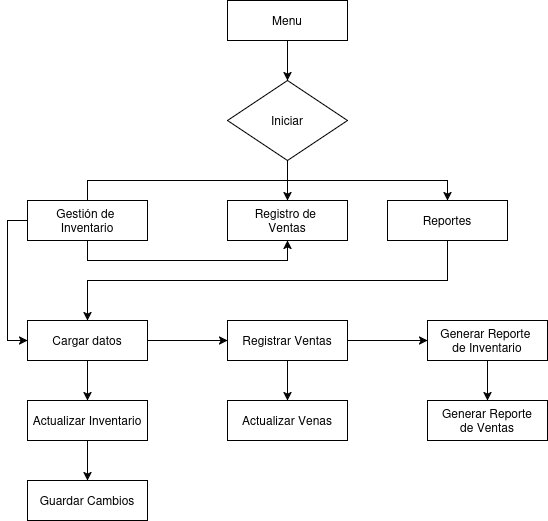

The diagram above was exported from draw.io. Its source (the exported page's mxGraphModel, read from the mxfile embedded in the PNG):
<mxGraphModel dx="811" dy="515" grid="1" gridSize="10" guides="1" tooltips="1" connect="1" arrows="1" fold="1" page="1" pageScale="1" pageWidth="850" pageHeight="1100" math="0" shadow="0">
  <root>
    <mxCell id="XYymr34rofc_vsuDKBmw-0" />
    <mxCell id="XYymr34rofc_vsuDKBmw-1" parent="XYymr34rofc_vsuDKBmw-0" />
    <mxCell id="2sU14Gwpdd_Sj2lSNyCn-2" edge="1" parent="XYymr34rofc_vsuDKBmw-1" source="2sU14Gwpdd_Sj2lSNyCn-0" style="edgeStyle=orthogonalEdgeStyle;rounded=0;orthogonalLoop=1;jettySize=auto;html=1;" target="2sU14Gwpdd_Sj2lSNyCn-1">
      <mxGeometry relative="1" as="geometry" />
    </mxCell>
    <mxCell id="2sU14Gwpdd_Sj2lSNyCn-0" parent="XYymr34rofc_vsuDKBmw-1" style="rounded=0;whiteSpace=wrap;html=1;" value="Menu" vertex="1">
      <mxGeometry height="40" width="120" x="320" as="geometry" />
    </mxCell>
    <mxCell id="2sU14Gwpdd_Sj2lSNyCn-33" edge="1" parent="XYymr34rofc_vsuDKBmw-1" source="2sU14Gwpdd_Sj2lSNyCn-1" style="edgeStyle=orthogonalEdgeStyle;rounded=0;orthogonalLoop=1;jettySize=auto;html=1;" target="2sU14Gwpdd_Sj2lSNyCn-6">
      <mxGeometry relative="1" as="geometry" />
    </mxCell>
    <mxCell id="2sU14Gwpdd_Sj2lSNyCn-1" parent="XYymr34rofc_vsuDKBmw-1" style="rhombus;whiteSpace=wrap;html=1;" value="&lt;div&gt;Iniciar&lt;/div&gt;" vertex="1">
      <mxGeometry height="80" width="120" x="320" y="80" as="geometry" />
    </mxCell>
    <mxCell id="2sU14Gwpdd_Sj2lSNyCn-6" parent="XYymr34rofc_vsuDKBmw-1" style="rounded=0;whiteSpace=wrap;html=1;" value="&lt;div&gt;Registro de&amp;nbsp;&lt;/div&gt;&lt;div&gt;Ventas&lt;/div&gt;" vertex="1">
      <mxGeometry height="40" width="120" x="320" y="200" as="geometry" />
    </mxCell>
    <mxCell id="2sU14Gwpdd_Sj2lSNyCn-19" edge="1" parent="XYymr34rofc_vsuDKBmw-1" source="2sU14Gwpdd_Sj2lSNyCn-7" style="edgeStyle=orthogonalEdgeStyle;rounded=0;orthogonalLoop=1;jettySize=auto;html=1;exitX=0.5;exitY=0;exitDx=0;exitDy=0;entryX=0.5;entryY=0;entryDx=0;entryDy=0;" target="2sU14Gwpdd_Sj2lSNyCn-8">
      <mxGeometry relative="1" as="geometry">
        <mxPoint x="580" y="210" as="targetPoint" />
      </mxGeometry>
    </mxCell>
    <mxCell id="2sU14Gwpdd_Sj2lSNyCn-24" edge="1" parent="XYymr34rofc_vsuDKBmw-1" source="2sU14Gwpdd_Sj2lSNyCn-7" style="edgeStyle=orthogonalEdgeStyle;rounded=0;orthogonalLoop=1;jettySize=auto;html=1;exitX=0.5;exitY=1;exitDx=0;exitDy=0;entryX=0.5;entryY=1;entryDx=0;entryDy=0;" target="2sU14Gwpdd_Sj2lSNyCn-6">
      <mxGeometry relative="1" as="geometry" />
    </mxCell>
    <mxCell id="2sU14Gwpdd_Sj2lSNyCn-41" edge="1" parent="XYymr34rofc_vsuDKBmw-1" source="2sU14Gwpdd_Sj2lSNyCn-7" style="edgeStyle=orthogonalEdgeStyle;rounded=0;orthogonalLoop=1;jettySize=auto;html=1;exitX=0;exitY=0.5;exitDx=0;exitDy=0;entryX=0;entryY=0.5;entryDx=0;entryDy=0;" target="2sU14Gwpdd_Sj2lSNyCn-9">
      <mxGeometry relative="1" as="geometry" />
    </mxCell>
    <mxCell id="2sU14Gwpdd_Sj2lSNyCn-7" parent="XYymr34rofc_vsuDKBmw-1" style="rounded=0;whiteSpace=wrap;html=1;" value="&lt;div&gt;Gestión de&amp;nbsp;&lt;/div&gt;&lt;div&gt;Inventario&lt;/div&gt;" vertex="1">
      <mxGeometry height="40" width="120" x="120" y="200" as="geometry" />
    </mxCell>
    <mxCell id="2sU14Gwpdd_Sj2lSNyCn-30" edge="1" parent="XYymr34rofc_vsuDKBmw-1" source="2sU14Gwpdd_Sj2lSNyCn-8" style="edgeStyle=orthogonalEdgeStyle;rounded=0;orthogonalLoop=1;jettySize=auto;html=1;exitX=0.5;exitY=1;exitDx=0;exitDy=0;" target="2sU14Gwpdd_Sj2lSNyCn-9">
      <mxGeometry relative="1" as="geometry">
        <mxPoint x="580" y="250" as="sourcePoint" />
      </mxGeometry>
    </mxCell>
    <mxCell id="2sU14Gwpdd_Sj2lSNyCn-8" parent="XYymr34rofc_vsuDKBmw-1" style="rounded=0;whiteSpace=wrap;html=1;" value="Reportes" vertex="1">
      <mxGeometry height="40" width="120" x="480" y="200" as="geometry" />
    </mxCell>
    <mxCell id="2sU14Gwpdd_Sj2lSNyCn-22" edge="1" parent="XYymr34rofc_vsuDKBmw-1" source="2sU14Gwpdd_Sj2lSNyCn-9" style="edgeStyle=orthogonalEdgeStyle;rounded=0;orthogonalLoop=1;jettySize=auto;html=1;" target="2sU14Gwpdd_Sj2lSNyCn-10" value="">
      <mxGeometry relative="1" as="geometry" />
    </mxCell>
    <mxCell id="2sU14Gwpdd_Sj2lSNyCn-39" edge="1" parent="XYymr34rofc_vsuDKBmw-1" source="2sU14Gwpdd_Sj2lSNyCn-9" style="edgeStyle=orthogonalEdgeStyle;rounded=0;orthogonalLoop=1;jettySize=auto;html=1;exitX=1;exitY=0.5;exitDx=0;exitDy=0;entryX=0;entryY=0.5;entryDx=0;entryDy=0;" target="2sU14Gwpdd_Sj2lSNyCn-14">
      <mxGeometry relative="1" as="geometry" />
    </mxCell>
    <mxCell id="2sU14Gwpdd_Sj2lSNyCn-9" parent="XYymr34rofc_vsuDKBmw-1" style="rounded=0;whiteSpace=wrap;html=1;" value="Cargar datos" vertex="1">
      <mxGeometry height="40" width="120" x="120" y="320" as="geometry" />
    </mxCell>
    <mxCell id="2sU14Gwpdd_Sj2lSNyCn-25" edge="1" parent="XYymr34rofc_vsuDKBmw-1" source="2sU14Gwpdd_Sj2lSNyCn-10" style="edgeStyle=orthogonalEdgeStyle;rounded=0;orthogonalLoop=1;jettySize=auto;html=1;exitX=0.5;exitY=1;exitDx=0;exitDy=0;entryX=0.5;entryY=0;entryDx=0;entryDy=0;" target="2sU14Gwpdd_Sj2lSNyCn-11">
      <mxGeometry relative="1" as="geometry" />
    </mxCell>
    <mxCell id="2sU14Gwpdd_Sj2lSNyCn-10" parent="XYymr34rofc_vsuDKBmw-1" style="rounded=0;whiteSpace=wrap;html=1;" value="Actualizar Inventario" vertex="1">
      <mxGeometry height="40" width="120" x="120" y="400" as="geometry" />
    </mxCell>
    <mxCell id="2sU14Gwpdd_Sj2lSNyCn-11" parent="XYymr34rofc_vsuDKBmw-1" style="rounded=0;whiteSpace=wrap;html=1;" value="Guardar Cambios" vertex="1">
      <mxGeometry height="40" width="120" x="120" y="480" as="geometry" />
    </mxCell>
    <mxCell id="2sU14Gwpdd_Sj2lSNyCn-29" edge="1" parent="XYymr34rofc_vsuDKBmw-1" source="2sU14Gwpdd_Sj2lSNyCn-14" style="edgeStyle=orthogonalEdgeStyle;rounded=0;orthogonalLoop=1;jettySize=auto;html=1;exitX=1;exitY=0.5;exitDx=0;exitDy=0;">
      <mxGeometry relative="1" as="geometry">
        <mxPoint x="520" y="340" as="targetPoint" />
      </mxGeometry>
    </mxCell>
    <mxCell id="2sU14Gwpdd_Sj2lSNyCn-31" edge="1" parent="XYymr34rofc_vsuDKBmw-1" source="2sU14Gwpdd_Sj2lSNyCn-14" style="edgeStyle=orthogonalEdgeStyle;rounded=0;orthogonalLoop=1;jettySize=auto;html=1;exitX=0.5;exitY=1;exitDx=0;exitDy=0;entryX=0.5;entryY=0;entryDx=0;entryDy=0;" target="2sU14Gwpdd_Sj2lSNyCn-15">
      <mxGeometry relative="1" as="geometry" />
    </mxCell>
    <mxCell id="2sU14Gwpdd_Sj2lSNyCn-14" parent="XYymr34rofc_vsuDKBmw-1" style="rounded=0;whiteSpace=wrap;html=1;" value="Registrar Ventas" vertex="1">
      <mxGeometry height="40" width="120" x="320" y="320" as="geometry" />
    </mxCell>
    <mxCell id="2sU14Gwpdd_Sj2lSNyCn-15" parent="XYymr34rofc_vsuDKBmw-1" style="rounded=0;whiteSpace=wrap;html=1;" value="Actualizar Venas" vertex="1">
      <mxGeometry height="40" width="120" x="320" y="400" as="geometry" />
    </mxCell>
    <mxCell id="2sU14Gwpdd_Sj2lSNyCn-32" edge="1" parent="XYymr34rofc_vsuDKBmw-1" style="edgeStyle=orthogonalEdgeStyle;rounded=0;orthogonalLoop=1;jettySize=auto;html=1;exitX=0.5;exitY=1;exitDx=0;exitDy=0;entryX=0.5;entryY=0;entryDx=0;entryDy=0;" target="2sU14Gwpdd_Sj2lSNyCn-17">
      <mxGeometry relative="1" as="geometry">
        <mxPoint x="580" y="360" as="sourcePoint" />
        <mxPoint x="580" y="410" as="targetPoint" />
      </mxGeometry>
    </mxCell>
    <mxCell id="2sU14Gwpdd_Sj2lSNyCn-17" parent="XYymr34rofc_vsuDKBmw-1" style="rounded=0;whiteSpace=wrap;html=1;" value="&lt;div&gt;Generar Reporte&lt;/div&gt;&lt;div&gt;de Ventas&lt;/div&gt;" vertex="1">
      <mxGeometry height="40" width="120" x="520" y="400" as="geometry" />
    </mxCell>
    <mxCell id="2sU14Gwpdd_Sj2lSNyCn-38" parent="XYymr34rofc_vsuDKBmw-1" style="rounded=0;whiteSpace=wrap;html=1;" value="&lt;div&gt;Generar Reporte&amp;nbsp;&lt;/div&gt;&lt;div&gt;de Inventario&lt;/div&gt;" vertex="1">
      <mxGeometry height="40" width="120" x="520" y="320" as="geometry" />
    </mxCell>
  </root>
</mxGraphModel>